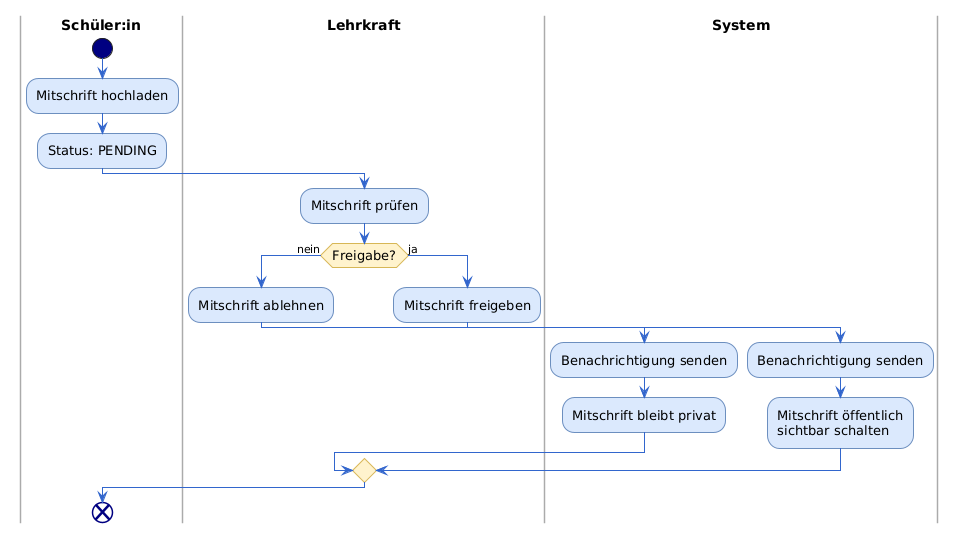

The diagram above was rendered by PlantUML. Its source (embedded in the PNG):
@startuml
skinparam backgroundColor white

skinparam activity {
  BackgroundColor #dae8fc
  BorderColor #6c8ebf
  FontSize 13
  ArrowColor #3366cc
  ArrowFontSize 11
  DiamondBackgroundColor #fff2cc
  DiamondBorderColor #d6b656
  StartColor #000080
  EndColor #000080
  BorderThickness 1
}

skinparam swimlane {
  BorderColor #aaaaaa
  TitleFontStyle bold
  TitleFontSize 14
}

|Schüler:in|
start
:Mitschrift hochladen;
:Status: PENDING;

|Lehrkraft|
:Mitschrift prüfen;
if (Freigabe?) then (nein)
  :Mitschrift ablehnen;
  |System|
  :Benachrichtigung senden;
  :Mitschrift bleibt privat;
else (ja)
  |Lehrkraft|
  :Mitschrift freigeben;
  |System|
  :Benachrichtigung senden;
  :Mitschrift öffentlich\nsichtbar schalten;
end if

|Schüler:in|
end
@enduml